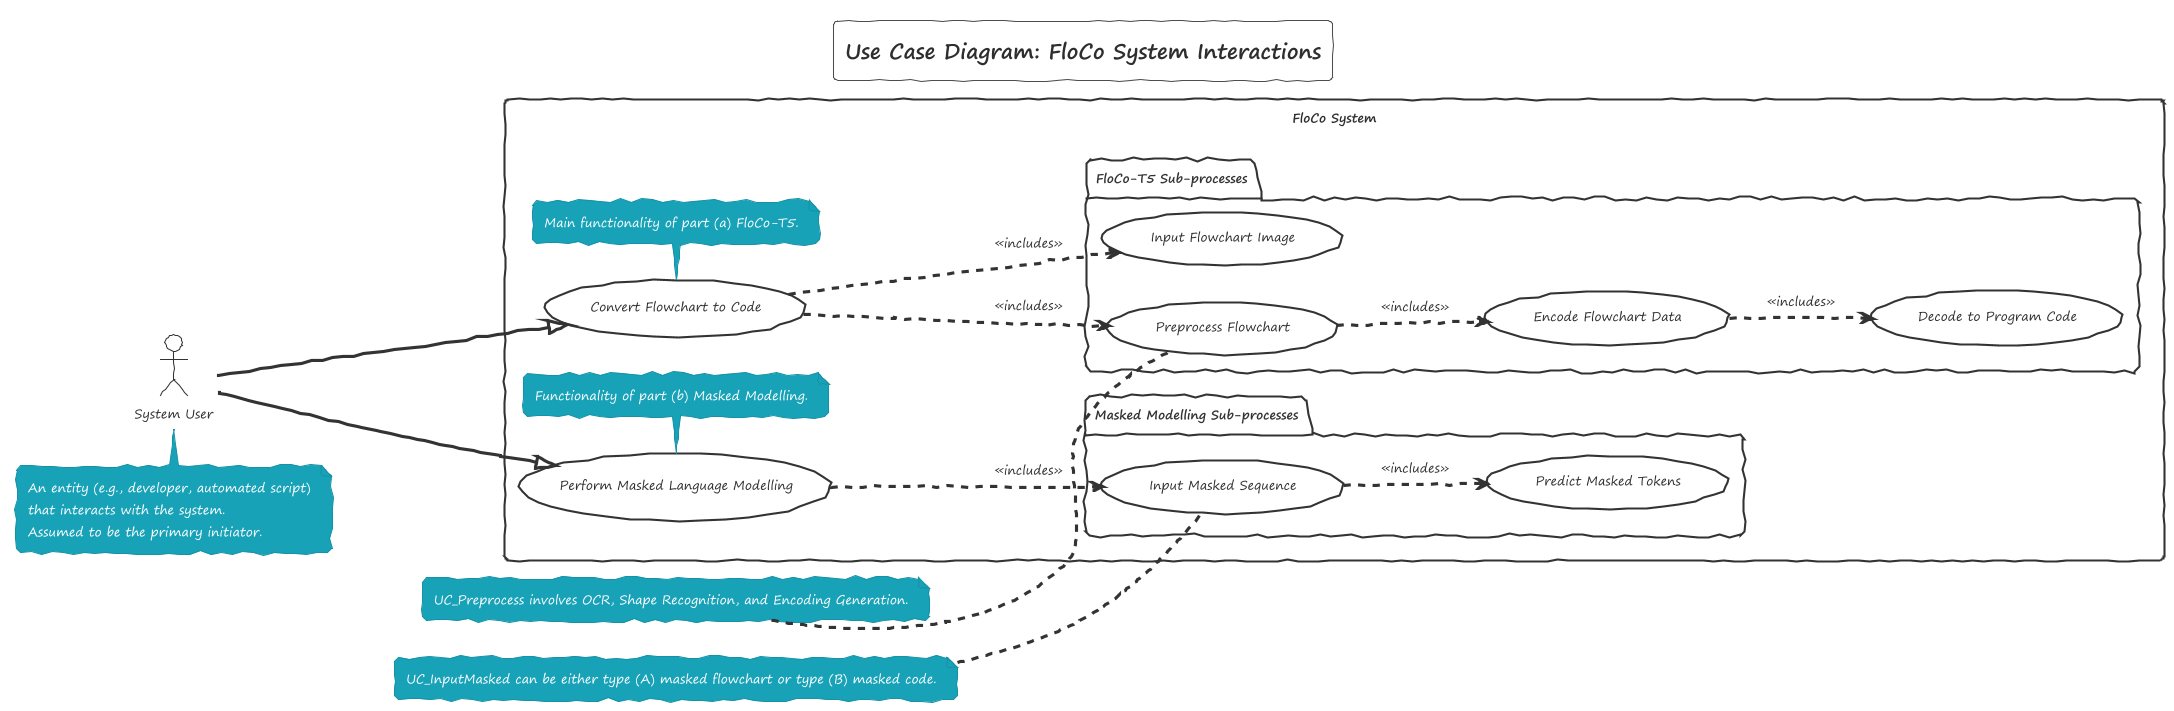

The diagram above was rendered by PlantUML. Its source (embedded in the PNG):
@startuml
!theme sketchy-outline
title Use Case Diagram: FloCo System Interactions

left to right direction

actor "System User" as User
note bottom of User
  An entity (e.g., developer, automated script)
  that interacts with the system.
  Assumed to be the primary initiator.
end note

rectangle "FloCo System" {
  usecase "Convert Flowchart to Code" as UC_FloCoT5
  note bottom of UC_FloCoT5 : Main functionality of part (a) FloCo-T5.

  usecase "Perform Masked Language Modelling" as UC_Masked
  note bottom of UC_Masked : Functionality of part (b) Masked Modelling.

  package "FloCo-T5 Sub-processes" {
    usecase "Input Flowchart Image" as UC_InputImage
    usecase "Preprocess Flowchart" as UC_Preprocess
    usecase "Encode Flowchart Data" as UC_Encode
    usecase "Decode to Program Code" as UC_Decode
  }

  package "Masked Modelling Sub-processes" {
    usecase "Input Masked Sequence" as UC_InputMasked
    usecase "Predict Masked Tokens" as UC_PredictMasked
  }
}

User --|> UC_FloCoT5
User --|> UC_Masked

UC_FloCoT5 ..> UC_InputImage : <<includes>>
UC_FloCoT5 ..> UC_Preprocess : <<includes>>
UC_Preprocess ..> UC_Encode : <<includes>>
UC_Encode ..> UC_Decode : <<includes>>

UC_Masked ..> UC_InputMasked : <<includes>>
UC_InputMasked ..> UC_PredictMasked : <<includes>>

note "UC_Preprocess involves OCR, Shape Recognition, and Encoding Generation." as N_Pre
N_Pre .. UC_Preprocess

note "UC_InputMasked can be either type (A) masked flowchart or type (B) masked code." as N_MaskInput
N_MaskInput .. UC_InputMasked

@enduml